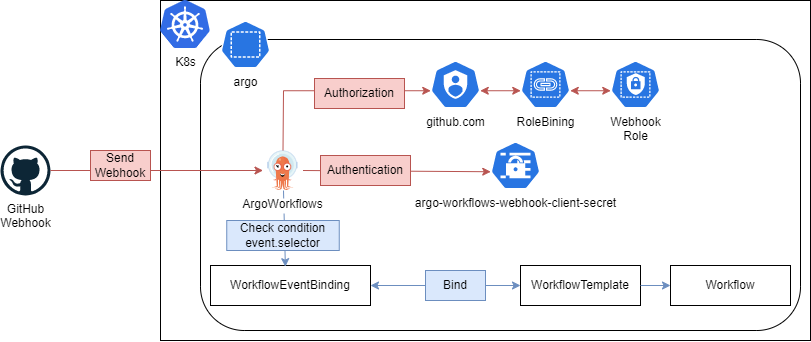

The diagram above was exported from draw.io. Its source (the exported page's mxGraphModel, read from the mxfile embedded in the PNG):
<mxGraphModel dx="1244" dy="527" grid="1" gridSize="10" guides="1" tooltips="1" connect="1" arrows="1" fold="1" page="1" pageScale="1" pageWidth="827" pageHeight="1169" math="0" shadow="0">
  <root>
    <mxCell id="0" />
    <mxCell id="1" parent="0" />
    <mxCell id="2" value="GitHub&lt;br&gt;Webhook" style="dashed=0;outlineConnect=0;html=1;align=center;labelPosition=center;verticalLabelPosition=bottom;verticalAlign=top;shape=mxgraph.weblogos.github" vertex="1" parent="1">
      <mxGeometry x="10" y="195" width="50" height="50" as="geometry" />
    </mxCell>
    <mxCell id="4" value="" style="rounded=0;whiteSpace=wrap;html=1;" vertex="1" parent="1">
      <mxGeometry x="170" y="50" width="650" height="340" as="geometry" />
    </mxCell>
    <mxCell id="3" value="K8s" style="sketch=0;aspect=fixed;html=1;points=[];align=center;image;fontSize=12;image=img/lib/mscae/Kubernetes.svg;" vertex="1" parent="1">
      <mxGeometry x="170" y="50" width="50" height="48" as="geometry" />
    </mxCell>
    <mxCell id="8" value="" style="rounded=1;whiteSpace=wrap;html=1;" vertex="1" parent="1">
      <mxGeometry x="210" y="89" width="600" height="291" as="geometry" />
    </mxCell>
    <mxCell id="5" value="argo" style="sketch=0;html=1;dashed=0;whitespace=wrap;fillColor=#2875E2;strokeColor=#ffffff;points=[[0.005,0.63,0],[0.1,0.2,0],[0.9,0.2,0],[0.5,0,0],[0.995,0.63,0],[0.72,0.99,0],[0.5,1,0],[0.28,0.99,0]];verticalLabelPosition=bottom;align=center;verticalAlign=top;shape=mxgraph.kubernetes.icon;prIcon=ns" vertex="1" parent="1">
      <mxGeometry x="230" y="70" width="50" height="48" as="geometry" />
    </mxCell>
    <mxCell id="9" value="WorkflowEventBinding" style="rounded=0;whiteSpace=wrap;html=1;" vertex="1" parent="1">
      <mxGeometry x="220" y="315" width="160" height="40" as="geometry" />
    </mxCell>
    <mxCell id="11" value="github.com" style="sketch=0;html=1;dashed=0;whitespace=wrap;fillColor=#2875E2;strokeColor=#ffffff;points=[[0.005,0.63,0],[0.1,0.2,0],[0.9,0.2,0],[0.5,0,0],[0.995,0.63,0],[0.72,0.99,0],[0.5,1,0],[0.28,0.99,0]];verticalLabelPosition=bottom;align=center;verticalAlign=top;shape=mxgraph.kubernetes.icon;prIcon=sa" vertex="1" parent="1">
      <mxGeometry x="440" y="110" width="50" height="48" as="geometry" />
    </mxCell>
    <mxCell id="13" value="argo-workflows-webhook-client-secret" style="sketch=0;html=1;dashed=0;whitespace=wrap;fillColor=#2875E2;strokeColor=#ffffff;points=[[0.005,0.63,0],[0.1,0.2,0],[0.9,0.2,0],[0.5,0,0],[0.995,0.63,0],[0.72,0.99,0],[0.5,1,0],[0.28,0.99,0]];verticalLabelPosition=bottom;align=center;verticalAlign=top;shape=mxgraph.kubernetes.icon;prIcon=secret" vertex="1" parent="1">
      <mxGeometry x="500" y="191" width="50" height="48" as="geometry" />
    </mxCell>
    <mxCell id="14" value="WorkflowTemplate" style="rounded=0;whiteSpace=wrap;html=1;" vertex="1" parent="1">
      <mxGeometry x="530" y="315" width="120" height="40" as="geometry" />
    </mxCell>
    <mxCell id="16" value="" style="endArrow=classic;startArrow=none;html=1;exitX=1;exitY=0.5;exitDx=0;exitDy=0;entryX=0;entryY=0.5;entryDx=0;entryDy=0;fillColor=#dae8fc;strokeColor=#6c8ebf;" edge="1" parent="1" source="17" target="14">
      <mxGeometry width="50" height="50" relative="1" as="geometry">
        <mxPoint x="357.5" y="310" as="sourcePoint" />
        <mxPoint x="407.5" y="260" as="targetPoint" />
      </mxGeometry>
    </mxCell>
    <mxCell id="18" value="" style="endArrow=none;startArrow=classic;html=1;exitX=1;exitY=0.5;exitDx=0;exitDy=0;entryX=0;entryY=0.5;entryDx=0;entryDy=0;fillColor=#dae8fc;strokeColor=#6c8ebf;" edge="1" parent="1" source="9" target="17">
      <mxGeometry width="50" height="50" relative="1" as="geometry">
        <mxPoint x="400" y="330" as="sourcePoint" />
        <mxPoint x="537.5" y="330" as="targetPoint" />
      </mxGeometry>
    </mxCell>
    <mxCell id="17" value="Bind" style="text;html=1;strokeColor=#6c8ebf;fillColor=#dae8fc;align=center;verticalAlign=middle;whiteSpace=wrap;rounded=0;" vertex="1" parent="1">
      <mxGeometry x="435" y="320" width="60" height="30" as="geometry" />
    </mxCell>
    <mxCell id="19" value="" style="endArrow=classic;html=1;entryX=0;entryY=0.5;entryDx=0;entryDy=0;fillColor=#f8cecc;strokeColor=#b85450;" edge="1" parent="1" source="2" target="10">
      <mxGeometry width="50" height="50" relative="1" as="geometry">
        <mxPoint x="390" y="260" as="sourcePoint" />
        <mxPoint x="440" y="210" as="targetPoint" />
      </mxGeometry>
    </mxCell>
    <mxCell id="20" value="Send Webhook" style="text;html=1;strokeColor=#b85450;fillColor=#f8cecc;align=center;verticalAlign=middle;whiteSpace=wrap;rounded=0;" vertex="1" parent="1">
      <mxGeometry x="100" y="200" width="60" height="30" as="geometry" />
    </mxCell>
    <mxCell id="23" value="" style="endArrow=classic;html=1;exitX=1;exitY=0.5;exitDx=0;exitDy=0;entryX=0.005;entryY=0.63;entryDx=0;entryDy=0;entryPerimeter=0;fillColor=#f8cecc;strokeColor=#b85450;" edge="1" parent="1" source="10" target="13">
      <mxGeometry width="50" height="50" relative="1" as="geometry">
        <mxPoint x="330" y="182" as="sourcePoint" />
        <mxPoint x="380" y="132" as="targetPoint" />
      </mxGeometry>
    </mxCell>
    <mxCell id="24" value="Authentication" style="text;html=1;strokeColor=#b85450;fillColor=#f8cecc;align=center;verticalAlign=middle;whiteSpace=wrap;rounded=0;" vertex="1" parent="1">
      <mxGeometry x="330" y="205" width="90" height="30" as="geometry" />
    </mxCell>
    <mxCell id="26" value="" style="endArrow=classic;html=1;exitX=0.5;exitY=0;exitDx=0;exitDy=0;entryX=0.005;entryY=0.63;entryDx=0;entryDy=0;entryPerimeter=0;edgeStyle=elbowEdgeStyle;fillColor=#f8cecc;strokeColor=#b85450;rounded=0;" edge="1" parent="1" source="10" target="11">
      <mxGeometry width="50" height="50" relative="1" as="geometry">
        <mxPoint x="390" y="160" as="sourcePoint" />
        <mxPoint x="440" y="110" as="targetPoint" />
        <Array as="points">
          <mxPoint x="293" y="170" />
        </Array>
      </mxGeometry>
    </mxCell>
    <mxCell id="27" value="Authorization" style="text;html=1;strokeColor=#b85450;fillColor=#f8cecc;align=center;verticalAlign=middle;whiteSpace=wrap;rounded=0;" vertex="1" parent="1">
      <mxGeometry x="324" y="128" width="90" height="30" as="geometry" />
    </mxCell>
    <mxCell id="28" value="RoleBining" style="sketch=0;html=1;dashed=0;whitespace=wrap;fillColor=#2875E2;strokeColor=#ffffff;points=[[0.005,0.63,0],[0.1,0.2,0],[0.9,0.2,0],[0.5,0,0],[0.995,0.63,0],[0.72,0.99,0],[0.5,1,0],[0.28,0.99,0]];verticalLabelPosition=bottom;align=center;verticalAlign=top;shape=mxgraph.kubernetes.icon;prIcon=rb" vertex="1" parent="1">
      <mxGeometry x="530" y="110" width="50" height="48" as="geometry" />
    </mxCell>
    <mxCell id="31" value="Webhook&lt;br&gt;Role" style="sketch=0;html=1;dashed=0;whitespace=wrap;fillColor=#2875E2;strokeColor=#ffffff;points=[[0.005,0.63,0],[0.1,0.2,0],[0.9,0.2,0],[0.5,0,0],[0.995,0.63,0],[0.72,0.99,0],[0.5,1,0],[0.28,0.99,0]];verticalLabelPosition=bottom;align=center;verticalAlign=top;shape=mxgraph.kubernetes.icon;prIcon=role" vertex="1" parent="1">
      <mxGeometry x="620" y="110" width="50" height="48" as="geometry" />
    </mxCell>
    <mxCell id="32" value="" style="endArrow=classic;startArrow=classic;html=1;rounded=0;entryX=0.995;entryY=0.63;entryDx=0;entryDy=0;entryPerimeter=0;exitX=0.005;exitY=0.63;exitDx=0;exitDy=0;exitPerimeter=0;fillColor=#f8cecc;strokeColor=#b85450;" edge="1" parent="1" source="28" target="11">
      <mxGeometry width="50" height="50" relative="1" as="geometry">
        <mxPoint x="390" y="160" as="sourcePoint" />
        <mxPoint x="440" y="110" as="targetPoint" />
      </mxGeometry>
    </mxCell>
    <mxCell id="33" value="" style="endArrow=classic;startArrow=classic;html=1;rounded=0;entryX=0.995;entryY=0.63;entryDx=0;entryDy=0;entryPerimeter=0;fillColor=#f8cecc;strokeColor=#b85450;exitX=0.005;exitY=0.63;exitDx=0;exitDy=0;exitPerimeter=0;" edge="1" parent="1" source="31" target="28">
      <mxGeometry width="50" height="50" relative="1" as="geometry">
        <mxPoint x="620" y="140" as="sourcePoint" />
        <mxPoint x="590" y="142.76000000000002" as="targetPoint" />
      </mxGeometry>
    </mxCell>
    <mxCell id="35" value="" style="endArrow=classic;html=1;rounded=0;exitX=1;exitY=0.5;exitDx=0;exitDy=0;fillColor=#dae8fc;strokeColor=#6c8ebf;" edge="1" parent="1" source="14" target="36">
      <mxGeometry width="50" height="50" relative="1" as="geometry">
        <mxPoint x="400" y="360" as="sourcePoint" />
        <mxPoint x="450" y="310" as="targetPoint" />
      </mxGeometry>
    </mxCell>
    <mxCell id="36" value="Workflow" style="rounded=0;whiteSpace=wrap;html=1;" vertex="1" parent="1">
      <mxGeometry x="680" y="315" width="120" height="40" as="geometry" />
    </mxCell>
    <mxCell id="40" value="" style="endArrow=classic;html=1;rounded=0;entryX=0.468;entryY=0.029;entryDx=0;entryDy=0;entryPerimeter=0;fillColor=#dae8fc;strokeColor=#6c8ebf;" edge="1" parent="1" source="10" target="9">
      <mxGeometry width="50" height="50" relative="1" as="geometry">
        <mxPoint x="480" y="260" as="sourcePoint" />
        <mxPoint x="530" y="210" as="targetPoint" />
      </mxGeometry>
    </mxCell>
    <mxCell id="10" value="ArgoWorkflows" style="shape=image;verticalLabelPosition=bottom;labelBackgroundColor=default;verticalAlign=top;aspect=fixed;imageAspect=0;image=data:image/svg+xml,(base64 omitted: 7160 chars);labelPosition=center;align=center;" vertex="1" parent="1">
      <mxGeometry x="272.5" y="200" width="40" height="40" as="geometry" />
    </mxCell>
    <mxCell id="45" value="Check condition&lt;br&gt;event.selector" style="text;html=1;strokeColor=#6c8ebf;fillColor=#dae8fc;align=center;verticalAlign=middle;whiteSpace=wrap;rounded=0;" vertex="1" parent="1">
      <mxGeometry x="236.25" y="270" width="112.5" height="30" as="geometry" />
    </mxCell>
  </root>
</mxGraphModel>